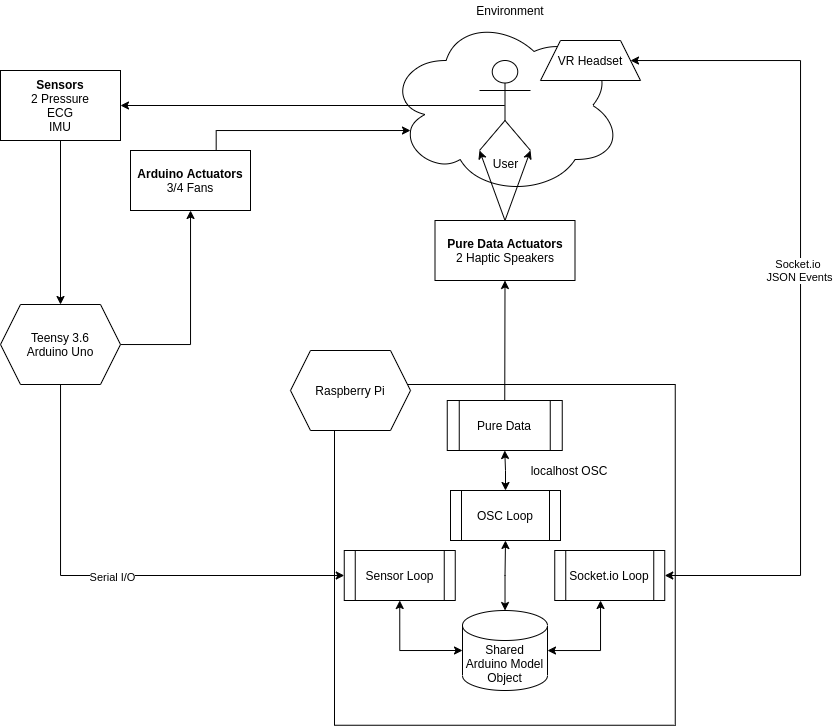

The diagram above was exported from draw.io. Its source (the exported page's mxGraphModel, read from the mxfile embedded in the PNG):
<mxGraphModel dx="1775" dy="903" grid="1" gridSize="10" guides="1" tooltips="1" connect="1" arrows="1" fold="1" page="1" pageScale="1" pageWidth="1169" pageHeight="827" math="0" shadow="0">
  <root>
    <mxCell id="WIyWlLk6GJQsqaUBKTNV-0" />
    <mxCell id="WIyWlLk6GJQsqaUBKTNV-1" parent="WIyWlLk6GJQsqaUBKTNV-0" />
    <mxCell id="IGKdh67pOd8vomA9SMlR-24" value="" style="whiteSpace=wrap;html=1;aspect=fixed;" vertex="1" parent="WIyWlLk6GJQsqaUBKTNV-1">
      <mxGeometry x="414" y="454" width="340.75" height="340.75" as="geometry" />
    </mxCell>
    <mxCell id="IGKdh67pOd8vomA9SMlR-7" value="" style="ellipse;shape=cloud;whiteSpace=wrap;html=1;" vertex="1" parent="WIyWlLk6GJQsqaUBKTNV-1">
      <mxGeometry x="467" y="85" width="234.5" height="180" as="geometry" />
    </mxCell>
    <mxCell id="IGKdh67pOd8vomA9SMlR-16" style="edgeStyle=orthogonalEdgeStyle;rounded=0;orthogonalLoop=1;jettySize=auto;html=1;" edge="1" parent="WIyWlLk6GJQsqaUBKTNV-1" source="IGKdh67pOd8vomA9SMlR-0" target="IGKdh67pOd8vomA9SMlR-11">
      <mxGeometry relative="1" as="geometry" />
    </mxCell>
    <mxCell id="IGKdh67pOd8vomA9SMlR-30" style="edgeStyle=orthogonalEdgeStyle;rounded=0;orthogonalLoop=1;jettySize=auto;html=1;" edge="1" parent="WIyWlLk6GJQsqaUBKTNV-1" source="IGKdh67pOd8vomA9SMlR-0" target="IGKdh67pOd8vomA9SMlR-26">
      <mxGeometry relative="1" as="geometry">
        <Array as="points">
          <mxPoint x="140" y="645" />
        </Array>
      </mxGeometry>
    </mxCell>
    <mxCell id="IGKdh67pOd8vomA9SMlR-44" value="Serial I/O" style="edgeLabel;html=1;align=center;verticalAlign=middle;resizable=0;points=[];" vertex="1" connectable="0" parent="IGKdh67pOd8vomA9SMlR-30">
      <mxGeometry x="0.0216" y="-2" relative="1" as="geometry">
        <mxPoint as="offset" />
      </mxGeometry>
    </mxCell>
    <mxCell id="IGKdh67pOd8vomA9SMlR-0" value="Teensy 3.6&lt;br&gt;Arduino Uno" style="shape=hexagon;perimeter=hexagonPerimeter2;whiteSpace=wrap;html=1;fixedSize=1;" vertex="1" parent="WIyWlLk6GJQsqaUBKTNV-1">
      <mxGeometry x="80" y="374" width="120" height="80" as="geometry" />
    </mxCell>
    <mxCell id="IGKdh67pOd8vomA9SMlR-6" style="edgeStyle=orthogonalEdgeStyle;rounded=0;orthogonalLoop=1;jettySize=auto;html=1;" edge="1" parent="WIyWlLk6GJQsqaUBKTNV-1" source="IGKdh67pOd8vomA9SMlR-1" target="IGKdh67pOd8vomA9SMlR-0">
      <mxGeometry relative="1" as="geometry" />
    </mxCell>
    <mxCell id="IGKdh67pOd8vomA9SMlR-1" value="&lt;b&gt;Sensors&lt;/b&gt;&lt;br&gt;2 Pressure&lt;br&gt;ECG&lt;br&gt;IMU" style="rounded=0;whiteSpace=wrap;html=1;" vertex="1" parent="WIyWlLk6GJQsqaUBKTNV-1">
      <mxGeometry x="80" y="140" width="120" height="70" as="geometry" />
    </mxCell>
    <mxCell id="IGKdh67pOd8vomA9SMlR-2" value="User" style="shape=umlActor;verticalLabelPosition=bottom;verticalAlign=top;html=1;outlineConnect=0;" vertex="1" parent="WIyWlLk6GJQsqaUBKTNV-1">
      <mxGeometry x="559" y="130" width="51" height="90" as="geometry" />
    </mxCell>
    <mxCell id="IGKdh67pOd8vomA9SMlR-3" value="" style="endArrow=classic;html=1;exitX=0.5;exitY=0.5;exitDx=0;exitDy=0;exitPerimeter=0;entryX=1;entryY=0.5;entryDx=0;entryDy=0;" edge="1" parent="WIyWlLk6GJQsqaUBKTNV-1" source="IGKdh67pOd8vomA9SMlR-7" target="IGKdh67pOd8vomA9SMlR-1">
      <mxGeometry width="50" height="50" relative="1" as="geometry">
        <mxPoint x="500" y="500" as="sourcePoint" />
        <mxPoint x="550" y="450" as="targetPoint" />
      </mxGeometry>
    </mxCell>
    <mxCell id="IGKdh67pOd8vomA9SMlR-9" value="Environment" style="text;html=1;strokeColor=none;fillColor=none;align=center;verticalAlign=middle;whiteSpace=wrap;rounded=0;" vertex="1" parent="WIyWlLk6GJQsqaUBKTNV-1">
      <mxGeometry x="570" y="70" width="40" height="20" as="geometry" />
    </mxCell>
    <mxCell id="IGKdh67pOd8vomA9SMlR-10" value="VR Headset" style="shape=trapezoid;perimeter=trapezoidPerimeter;whiteSpace=wrap;html=1;fixedSize=1;" vertex="1" parent="WIyWlLk6GJQsqaUBKTNV-1">
      <mxGeometry x="620" y="110" width="100" height="40" as="geometry" />
    </mxCell>
    <mxCell id="IGKdh67pOd8vomA9SMlR-15" style="edgeStyle=orthogonalEdgeStyle;rounded=0;orthogonalLoop=1;jettySize=auto;html=1;exitX=0.714;exitY=-0.014;exitDx=0;exitDy=0;exitPerimeter=0;entryX=0.098;entryY=0.639;entryDx=0;entryDy=0;entryPerimeter=0;" edge="1" parent="WIyWlLk6GJQsqaUBKTNV-1" source="IGKdh67pOd8vomA9SMlR-11" target="IGKdh67pOd8vomA9SMlR-7">
      <mxGeometry relative="1" as="geometry">
        <mxPoint x="610" y="252" as="targetPoint" />
        <Array as="points" />
      </mxGeometry>
    </mxCell>
    <mxCell id="IGKdh67pOd8vomA9SMlR-11" value="&lt;b&gt;Arduino Actuators&lt;/b&gt;&lt;br&gt;3/4 Fans" style="rounded=0;whiteSpace=wrap;html=1;" vertex="1" parent="WIyWlLk6GJQsqaUBKTNV-1">
      <mxGeometry x="210" y="220" width="120" height="60" as="geometry" />
    </mxCell>
    <mxCell id="IGKdh67pOd8vomA9SMlR-19" value="Raspberry Pi" style="shape=hexagon;perimeter=hexagonPerimeter2;whiteSpace=wrap;html=1;fixedSize=1;" vertex="1" parent="WIyWlLk6GJQsqaUBKTNV-1">
      <mxGeometry x="370" y="420" width="120" height="80" as="geometry" />
    </mxCell>
    <mxCell id="IGKdh67pOd8vomA9SMlR-21" value="&lt;b&gt;Pure Data Actuators&lt;/b&gt;&lt;br&gt;2 Haptic Speakers" style="rounded=0;whiteSpace=wrap;html=1;" vertex="1" parent="WIyWlLk6GJQsqaUBKTNV-1">
      <mxGeometry x="514.5" y="290" width="140" height="60" as="geometry" />
    </mxCell>
    <mxCell id="IGKdh67pOd8vomA9SMlR-22" value="Pure Data" style="shape=process;whiteSpace=wrap;html=1;backgroundOutline=1;" vertex="1" parent="WIyWlLk6GJQsqaUBKTNV-1">
      <mxGeometry x="526.75" y="470" width="115" height="50" as="geometry" />
    </mxCell>
    <mxCell id="IGKdh67pOd8vomA9SMlR-33" style="edgeStyle=orthogonalEdgeStyle;rounded=0;orthogonalLoop=1;jettySize=auto;html=1;exitX=0.5;exitY=1;exitDx=0;exitDy=0;entryX=0;entryY=0.5;entryDx=0;entryDy=0;entryPerimeter=0;startArrow=classic;startFill=1;" edge="1" parent="WIyWlLk6GJQsqaUBKTNV-1" source="IGKdh67pOd8vomA9SMlR-26" target="IGKdh67pOd8vomA9SMlR-29">
      <mxGeometry relative="1" as="geometry" />
    </mxCell>
    <mxCell id="IGKdh67pOd8vomA9SMlR-26" value="Sensor Loop" style="shape=process;whiteSpace=wrap;html=1;backgroundOutline=1;" vertex="1" parent="WIyWlLk6GJQsqaUBKTNV-1">
      <mxGeometry x="423.75" y="620" width="111" height="50" as="geometry" />
    </mxCell>
    <mxCell id="IGKdh67pOd8vomA9SMlR-43" style="edgeStyle=orthogonalEdgeStyle;rounded=0;orthogonalLoop=1;jettySize=auto;html=1;exitX=1;exitY=0.5;exitDx=0;exitDy=0;startArrow=classic;startFill=1;" edge="1" parent="WIyWlLk6GJQsqaUBKTNV-1" source="IGKdh67pOd8vomA9SMlR-27" target="IGKdh67pOd8vomA9SMlR-10">
      <mxGeometry relative="1" as="geometry">
        <Array as="points">
          <mxPoint x="880" y="645" />
          <mxPoint x="880" y="130" />
        </Array>
      </mxGeometry>
    </mxCell>
    <mxCell id="IGKdh67pOd8vomA9SMlR-52" value="Socket.io &lt;br&gt;JSON Events" style="edgeLabel;html=1;align=center;verticalAlign=middle;resizable=0;points=[];" vertex="1" connectable="0" parent="IGKdh67pOd8vomA9SMlR-43">
      <mxGeometry x="0.0762" y="1" relative="1" as="geometry">
        <mxPoint as="offset" />
      </mxGeometry>
    </mxCell>
    <mxCell id="IGKdh67pOd8vomA9SMlR-27" value="Socket.io Loop" style="shape=process;whiteSpace=wrap;html=1;backgroundOutline=1;" vertex="1" parent="WIyWlLk6GJQsqaUBKTNV-1">
      <mxGeometry x="634.25" y="620" width="110" height="50" as="geometry" />
    </mxCell>
    <mxCell id="IGKdh67pOd8vomA9SMlR-35" style="edgeStyle=orthogonalEdgeStyle;rounded=0;orthogonalLoop=1;jettySize=auto;html=1;startArrow=classic;startFill=1;" edge="1" parent="WIyWlLk6GJQsqaUBKTNV-1" source="IGKdh67pOd8vomA9SMlR-29" target="IGKdh67pOd8vomA9SMlR-27">
      <mxGeometry relative="1" as="geometry">
        <Array as="points">
          <mxPoint x="680" y="720" />
        </Array>
      </mxGeometry>
    </mxCell>
    <mxCell id="IGKdh67pOd8vomA9SMlR-36" style="edgeStyle=orthogonalEdgeStyle;rounded=0;orthogonalLoop=1;jettySize=auto;html=1;startArrow=classic;startFill=1;entryX=0.5;entryY=1;entryDx=0;entryDy=0;" edge="1" parent="WIyWlLk6GJQsqaUBKTNV-1" source="IGKdh67pOd8vomA9SMlR-29" target="IGKdh67pOd8vomA9SMlR-45">
      <mxGeometry relative="1" as="geometry" />
    </mxCell>
    <mxCell id="IGKdh67pOd8vomA9SMlR-29" value="Shared Arduino Model Object" style="shape=cylinder3;whiteSpace=wrap;html=1;boundedLbl=1;backgroundOutline=1;size=15;" vertex="1" parent="WIyWlLk6GJQsqaUBKTNV-1">
      <mxGeometry x="542" y="680" width="85" height="80" as="geometry" />
    </mxCell>
    <mxCell id="IGKdh67pOd8vomA9SMlR-38" value="" style="endArrow=classic;html=1;exitX=0.5;exitY=0;exitDx=0;exitDy=0;entryX=0.5;entryY=1;entryDx=0;entryDy=0;" edge="1" parent="WIyWlLk6GJQsqaUBKTNV-1" source="IGKdh67pOd8vomA9SMlR-22" target="IGKdh67pOd8vomA9SMlR-21">
      <mxGeometry width="50" height="50" relative="1" as="geometry">
        <mxPoint x="500" y="460" as="sourcePoint" />
        <mxPoint x="550" y="410" as="targetPoint" />
      </mxGeometry>
    </mxCell>
    <mxCell id="IGKdh67pOd8vomA9SMlR-41" value="" style="endArrow=classic;html=1;exitX=0.5;exitY=0;exitDx=0;exitDy=0;entryX=0;entryY=1;entryDx=0;entryDy=0;entryPerimeter=0;" edge="1" parent="WIyWlLk6GJQsqaUBKTNV-1" source="IGKdh67pOd8vomA9SMlR-21" target="IGKdh67pOd8vomA9SMlR-2">
      <mxGeometry width="50" height="50" relative="1" as="geometry">
        <mxPoint x="500" y="460" as="sourcePoint" />
        <mxPoint x="550" y="410" as="targetPoint" />
      </mxGeometry>
    </mxCell>
    <mxCell id="IGKdh67pOd8vomA9SMlR-42" value="" style="endArrow=classic;html=1;exitX=0.5;exitY=0;exitDx=0;exitDy=0;entryX=1;entryY=1;entryDx=0;entryDy=0;entryPerimeter=0;" edge="1" parent="WIyWlLk6GJQsqaUBKTNV-1" source="IGKdh67pOd8vomA9SMlR-21" target="IGKdh67pOd8vomA9SMlR-2">
      <mxGeometry width="50" height="50" relative="1" as="geometry">
        <mxPoint x="500" y="460" as="sourcePoint" />
        <mxPoint x="550" y="410" as="targetPoint" />
      </mxGeometry>
    </mxCell>
    <mxCell id="IGKdh67pOd8vomA9SMlR-47" style="edgeStyle=orthogonalEdgeStyle;rounded=0;orthogonalLoop=1;jettySize=auto;html=1;exitX=0.5;exitY=0;exitDx=0;exitDy=0;entryX=0.5;entryY=1;entryDx=0;entryDy=0;startArrow=classic;startFill=1;" edge="1" parent="WIyWlLk6GJQsqaUBKTNV-1" source="IGKdh67pOd8vomA9SMlR-45" target="IGKdh67pOd8vomA9SMlR-22">
      <mxGeometry relative="1" as="geometry" />
    </mxCell>
    <mxCell id="IGKdh67pOd8vomA9SMlR-45" value="OSC Loop" style="shape=process;whiteSpace=wrap;html=1;backgroundOutline=1;" vertex="1" parent="WIyWlLk6GJQsqaUBKTNV-1">
      <mxGeometry x="530" y="560" width="110" height="50" as="geometry" />
    </mxCell>
    <mxCell id="IGKdh67pOd8vomA9SMlR-49" value="localhost OSC" style="text;html=1;strokeColor=none;fillColor=none;align=center;verticalAlign=middle;whiteSpace=wrap;rounded=0;" vertex="1" parent="WIyWlLk6GJQsqaUBKTNV-1">
      <mxGeometry x="590" y="530" width="117.5" height="20" as="geometry" />
    </mxCell>
  </root>
</mxGraphModel>